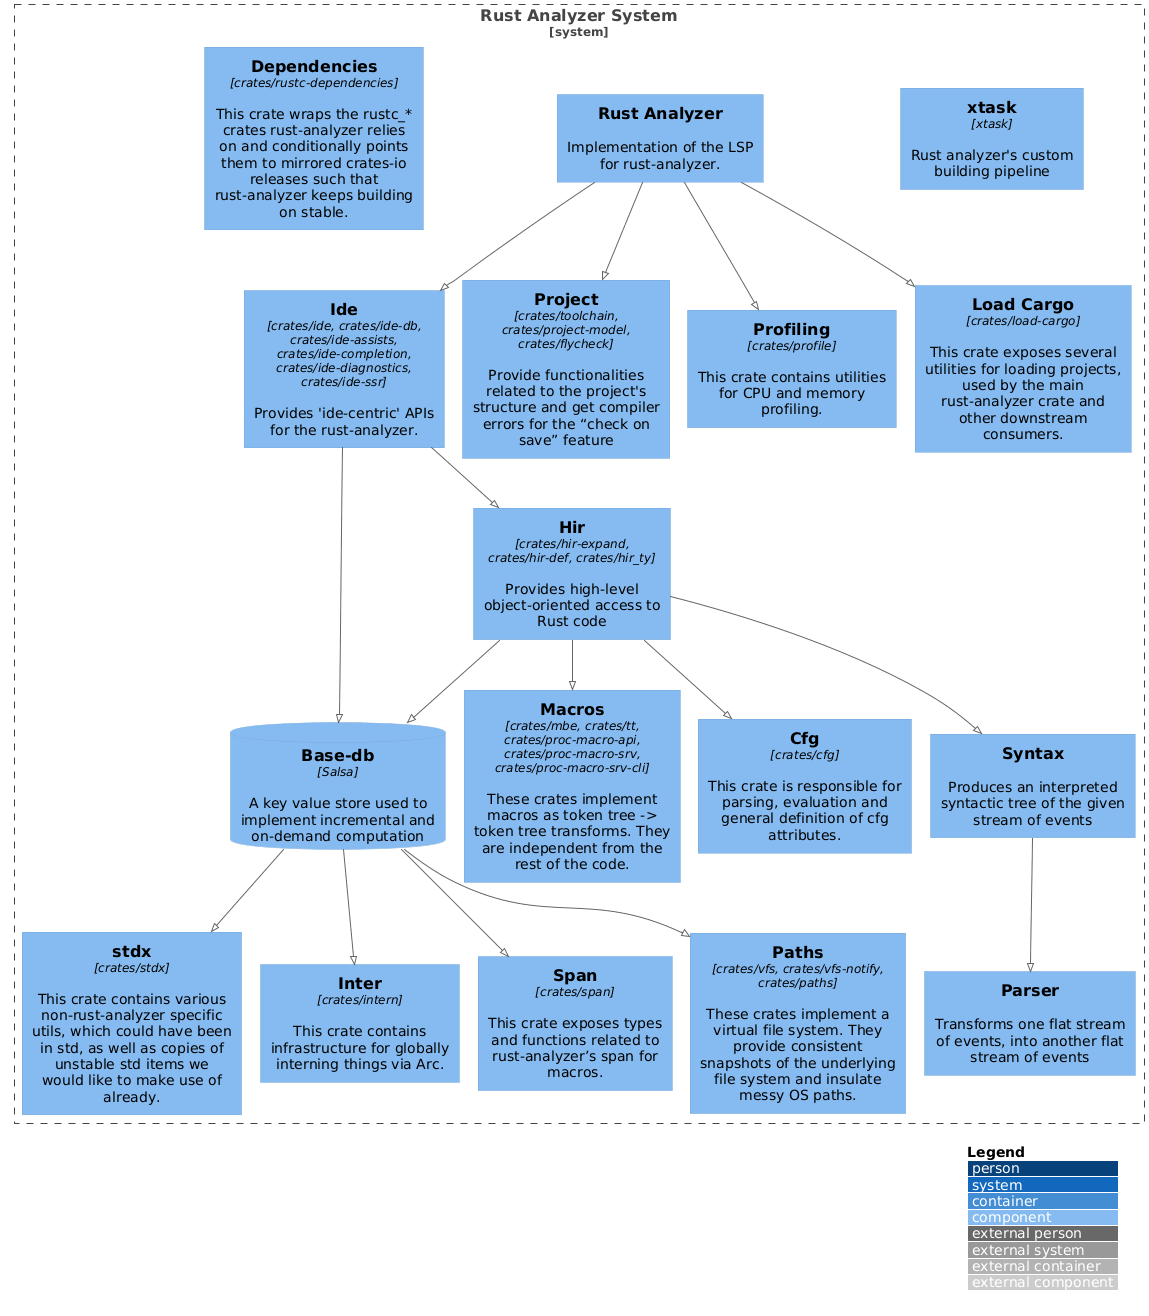

The diagram above was rendered by PlantUML. Its source (embedded in the PNG):
@startuml
!pragma layout smetana
!include https://raw.githubusercontent.com/plantuml-stdlib/C4-PlantUML/master/C4_Component.puml

LAYOUT_WITH_LEGEND()


System_Boundary(sn, "Rust Analyzer System"){
    Component(build, "xtask", "xtask", "Rust analyzer's custom building pipeline" )
    Component(parser, "Parser", "", "Transforms one flat stream of events, into another flat stream of events" )
    Component(syntax, "Syntax", "", "Produces an interpreted syntactic tree of the given stream of events" )
    ComponentDb(basedb, "Base-db", "Salsa", "A key value store used to implement incremental and on-demand computation" )
    Component(hir, "Hir", "crates/hir-expand, crates/hir-def, crates/hir_ty", "Provides high-level object-oriented access to Rust code" )
    Component(ide_int, "Ide", "crates/ide, crates/ide-db, crates/ide-assists, crates/ide-completion, crates/ide-diagnostics, crates/ide-ssr", "Provides 'ide-centric' APIs for the rust-analyzer.")
    Component(rustanalyzer, "Rust Analyzer", "", "Implementation of the LSP for rust-analyzer.")
    Component(project, "Project", "crates/toolchain, crates/project-model, crates/flycheck", "Provide functionalities related to the project's structure and get compiler errors for the “check on save” feature")
    Component(macro, "Macros", "crates/mbe, crates/tt, crates/proc-macro-api, crates/proc-macro-srv, crates/proc-macro-srv-cli", "These crates implement macros as token tree -> token tree transforms. They are independent from the rest of the code.")
    Component(cfg, "Cfg", "crates/cfg", "This crate is responsible for parsing, evaluation and general definition of cfg attributes.")
    Component(paths, "Paths", "crates/vfs, crates/vfs-notify, crates/paths", "These crates implement a virtual file system. They provide consistent snapshots of the underlying file system and insulate messy OS paths.")
    Component(stdx, "stdx", "crates/stdx", "This crate contains various non-rust-analyzer specific utils, which could have been in std, as well as copies of unstable std items we would like to make use of already.")
    Component(profile, "Profiling", "crates/profile", "This crate contains utilities for CPU and memory profiling.")
    Component(intern, "Inter", "crates/intern", "This crate contains infrastructure for globally interning things via Arc.")
    Component(loadcargo, "Load Cargo", "crates/load-cargo", "This crate exposes several utilities for loading projects, used by the main rust-analyzer crate and other downstream consumers.")
    Component(dependencies, "Dependencies", "crates/rustc-dependencies", "This crate wraps the rustc_* crates rust-analyzer relies on and conditionally points them to mirrored crates-io releases such that rust-analyzer keeps building on stable.")
    Component(span, "Span", "crates/span", "This crate exposes types and functions related to rust-analyzer’s span for macros.")
}

Rel(rustanalyzer, ide_int, "")
Rel(ide_int, hir, "")
    Rel(ide_int, basedb, "")
Rel(hir, syntax, "")
    Rel(hir, macro, "")
    Rel(hir, cfg, "")
    Rel(hir, basedb, "")
Rel(syntax, parser, "")
Rel(rustanalyzer, loadcargo, "")
Rel(rustanalyzer, project, "")
Rel(rustanalyzer, profile, "")

Rel(basedb, intern, "")
Rel(basedb, paths, "")
Rel(basedb, span, "")
Rel(basedb, stdx, "")

@enduml